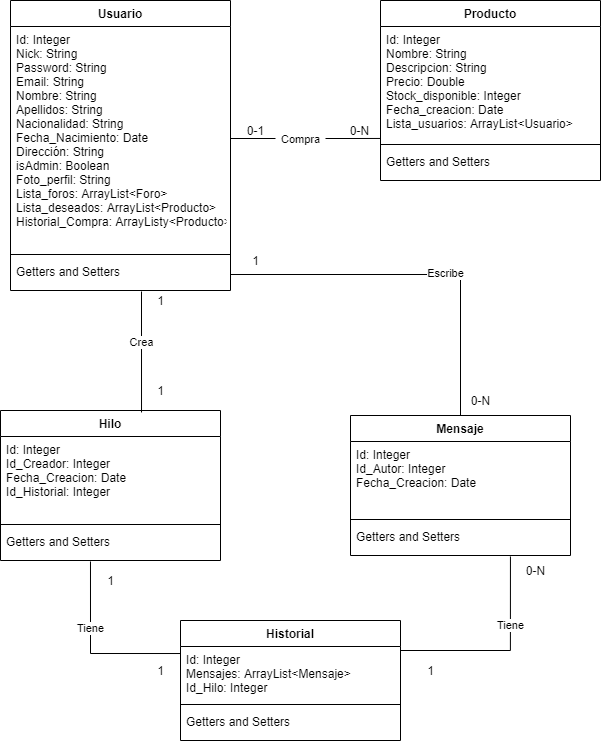

The diagram above was exported from draw.io. Its source (the exported page's mxGraphModel, read from the mxfile embedded in the PNG):
<mxGraphModel dx="1422" dy="737" grid="1" gridSize="10" guides="1" tooltips="1" connect="1" arrows="1" fold="1" page="1" pageScale="1" pageWidth="827" pageHeight="1169" math="0" shadow="0">
  <root>
    <mxCell id="WIyWlLk6GJQsqaUBKTNV-0" />
    <mxCell id="WIyWlLk6GJQsqaUBKTNV-1" parent="WIyWlLk6GJQsqaUBKTNV-0" />
    <mxCell id="17wz2C2qPe1LaStjYBFr-4" value="Usuario" style="swimlane;fontStyle=1;align=center;verticalAlign=top;childLayout=stackLayout;horizontal=1;startSize=26;horizontalStack=0;resizeParent=1;resizeParentMax=0;resizeLast=0;collapsible=1;marginBottom=0;" parent="WIyWlLk6GJQsqaUBKTNV-1" vertex="1">
      <mxGeometry x="124" y="220" width="220" height="290" as="geometry" />
    </mxCell>
    <mxCell id="17wz2C2qPe1LaStjYBFr-5" value="Id: Integer&#10;Nick: String&#10;Password: String&#10;Email: String&#10;Nombre: String&#10;Apellidos: String&#10;Nacionalidad: String&#10;Fecha_Nacimiento: Date&#10;Dirección: String&#10;isAdmin: Boolean&#10;Foto_perfil: String&#10;Lista_foros: ArrayList&lt;Foro&gt;&#10;Lista_deseados: ArrayList&lt;Producto&gt;&#10;Historial_Compra: ArrayListy&lt;Producto&gt;" style="text;strokeColor=none;fillColor=none;align=left;verticalAlign=top;spacingLeft=4;spacingRight=4;overflow=hidden;rotatable=0;points=[[0,0.5],[1,0.5]];portConstraint=eastwest;" parent="17wz2C2qPe1LaStjYBFr-4" vertex="1">
      <mxGeometry y="26" width="220" height="224" as="geometry" />
    </mxCell>
    <mxCell id="17wz2C2qPe1LaStjYBFr-6" value="" style="line;strokeWidth=1;fillColor=none;align=left;verticalAlign=middle;spacingTop=-1;spacingLeft=3;spacingRight=3;rotatable=0;labelPosition=right;points=[];portConstraint=eastwest;" parent="17wz2C2qPe1LaStjYBFr-4" vertex="1">
      <mxGeometry y="250" width="220" height="8" as="geometry" />
    </mxCell>
    <mxCell id="17wz2C2qPe1LaStjYBFr-7" value="Getters and Setters" style="text;strokeColor=none;fillColor=none;align=left;verticalAlign=top;spacingLeft=4;spacingRight=4;overflow=hidden;rotatable=0;points=[[0,0.5],[1,0.5]];portConstraint=eastwest;" parent="17wz2C2qPe1LaStjYBFr-4" vertex="1">
      <mxGeometry y="258" width="220" height="32" as="geometry" />
    </mxCell>
    <mxCell id="17wz2C2qPe1LaStjYBFr-9" value="Hilo" style="swimlane;fontStyle=1;align=center;verticalAlign=top;childLayout=stackLayout;horizontal=1;startSize=26;horizontalStack=0;resizeParent=1;resizeParentMax=0;resizeLast=0;collapsible=1;marginBottom=0;" parent="WIyWlLk6GJQsqaUBKTNV-1" vertex="1">
      <mxGeometry x="114" y="630" width="220" height="150" as="geometry" />
    </mxCell>
    <mxCell id="17wz2C2qPe1LaStjYBFr-10" value="Id: Integer&#10;Id_Creador: Integer&#10;Fecha_Creacion: Date&#10;Id_Historial: Integer&#10;" style="text;strokeColor=none;fillColor=none;align=left;verticalAlign=top;spacingLeft=4;spacingRight=4;overflow=hidden;rotatable=0;points=[[0,0.5],[1,0.5]];portConstraint=eastwest;" parent="17wz2C2qPe1LaStjYBFr-9" vertex="1">
      <mxGeometry y="26" width="220" height="84" as="geometry" />
    </mxCell>
    <mxCell id="17wz2C2qPe1LaStjYBFr-11" value="" style="line;strokeWidth=1;fillColor=none;align=left;verticalAlign=middle;spacingTop=-1;spacingLeft=3;spacingRight=3;rotatable=0;labelPosition=right;points=[];portConstraint=eastwest;" parent="17wz2C2qPe1LaStjYBFr-9" vertex="1">
      <mxGeometry y="110" width="220" height="8" as="geometry" />
    </mxCell>
    <mxCell id="17wz2C2qPe1LaStjYBFr-12" value="Getters and Setters" style="text;strokeColor=none;fillColor=none;align=left;verticalAlign=top;spacingLeft=4;spacingRight=4;overflow=hidden;rotatable=0;points=[[0,0.5],[1,0.5]];portConstraint=eastwest;" parent="17wz2C2qPe1LaStjYBFr-9" vertex="1">
      <mxGeometry y="118" width="220" height="32" as="geometry" />
    </mxCell>
    <mxCell id="y7yOTBizaM0FHnjN_BJL-0" value="Producto" style="swimlane;fontStyle=1;align=center;verticalAlign=top;childLayout=stackLayout;horizontal=1;startSize=26;horizontalStack=0;resizeParent=1;resizeParentMax=0;resizeLast=0;collapsible=1;marginBottom=0;" parent="WIyWlLk6GJQsqaUBKTNV-1" vertex="1">
      <mxGeometry x="494" y="220" width="220" height="180" as="geometry" />
    </mxCell>
    <mxCell id="y7yOTBizaM0FHnjN_BJL-1" value="Id: Integer&#10;Nombre: String&#10;Descripcion: String&#10;Precio: Double&#10;Stock_disponible: Integer&#10;Fecha_creacion: Date&#10;Lista_usuarios: ArrayList&lt;Usuario&gt;" style="text;strokeColor=none;fillColor=none;align=left;verticalAlign=top;spacingLeft=4;spacingRight=4;overflow=hidden;rotatable=0;points=[[0,0.5],[1,0.5]];portConstraint=eastwest;" parent="y7yOTBizaM0FHnjN_BJL-0" vertex="1">
      <mxGeometry y="26" width="220" height="114" as="geometry" />
    </mxCell>
    <mxCell id="y7yOTBizaM0FHnjN_BJL-2" value="" style="line;strokeWidth=1;fillColor=none;align=left;verticalAlign=middle;spacingTop=-1;spacingLeft=3;spacingRight=3;rotatable=0;labelPosition=right;points=[];portConstraint=eastwest;" parent="y7yOTBizaM0FHnjN_BJL-0" vertex="1">
      <mxGeometry y="140" width="220" height="8" as="geometry" />
    </mxCell>
    <mxCell id="y7yOTBizaM0FHnjN_BJL-3" value="Getters and Setters" style="text;strokeColor=none;fillColor=none;align=left;verticalAlign=top;spacingLeft=4;spacingRight=4;overflow=hidden;rotatable=0;points=[[0,0.5],[1,0.5]];portConstraint=eastwest;" parent="y7yOTBizaM0FHnjN_BJL-0" vertex="1">
      <mxGeometry y="148" width="220" height="32" as="geometry" />
    </mxCell>
    <mxCell id="17wz2C2qPe1LaStjYBFr-14" value="Historial" style="swimlane;fontStyle=1;align=center;verticalAlign=top;childLayout=stackLayout;horizontal=1;startSize=26;horizontalStack=0;resizeParent=1;resizeParentMax=0;resizeLast=0;collapsible=1;marginBottom=0;" parent="WIyWlLk6GJQsqaUBKTNV-1" vertex="1">
      <mxGeometry x="294" y="840" width="220" height="120" as="geometry" />
    </mxCell>
    <mxCell id="17wz2C2qPe1LaStjYBFr-15" value="Id: Integer&#10;Mensajes: ArrayList&lt;Mensaje&gt;&#10;Id_Hilo: Integer&#10;" style="text;strokeColor=none;fillColor=none;align=left;verticalAlign=top;spacingLeft=4;spacingRight=4;overflow=hidden;rotatable=0;points=[[0,0.5],[1,0.5]];portConstraint=eastwest;" parent="17wz2C2qPe1LaStjYBFr-14" vertex="1">
      <mxGeometry y="26" width="220" height="54" as="geometry" />
    </mxCell>
    <mxCell id="17wz2C2qPe1LaStjYBFr-16" value="" style="line;strokeWidth=1;fillColor=none;align=left;verticalAlign=middle;spacingTop=-1;spacingLeft=3;spacingRight=3;rotatable=0;labelPosition=right;points=[];portConstraint=eastwest;" parent="17wz2C2qPe1LaStjYBFr-14" vertex="1">
      <mxGeometry y="80" width="220" height="8" as="geometry" />
    </mxCell>
    <mxCell id="17wz2C2qPe1LaStjYBFr-17" value="Getters and Setters" style="text;strokeColor=none;fillColor=none;align=left;verticalAlign=top;spacingLeft=4;spacingRight=4;overflow=hidden;rotatable=0;points=[[0,0.5],[1,0.5]];portConstraint=eastwest;" parent="17wz2C2qPe1LaStjYBFr-14" vertex="1">
      <mxGeometry y="88" width="220" height="32" as="geometry" />
    </mxCell>
    <mxCell id="17wz2C2qPe1LaStjYBFr-18" value="Mensaje" style="swimlane;fontStyle=1;align=center;verticalAlign=top;childLayout=stackLayout;horizontal=1;startSize=26;horizontalStack=0;resizeParent=1;resizeParentMax=0;resizeLast=0;collapsible=1;marginBottom=0;" parent="WIyWlLk6GJQsqaUBKTNV-1" vertex="1">
      <mxGeometry x="464" y="635" width="220" height="140" as="geometry" />
    </mxCell>
    <mxCell id="17wz2C2qPe1LaStjYBFr-19" value="Id: Integer&#10;Id_Autor: Integer&#10;Fecha_Creacion: Date&#10;" style="text;strokeColor=none;fillColor=none;align=left;verticalAlign=top;spacingLeft=4;spacingRight=4;overflow=hidden;rotatable=0;points=[[0,0.5],[1,0.5]];portConstraint=eastwest;" parent="17wz2C2qPe1LaStjYBFr-18" vertex="1">
      <mxGeometry y="26" width="220" height="74" as="geometry" />
    </mxCell>
    <mxCell id="17wz2C2qPe1LaStjYBFr-20" value="" style="line;strokeWidth=1;fillColor=none;align=left;verticalAlign=middle;spacingTop=-1;spacingLeft=3;spacingRight=3;rotatable=0;labelPosition=right;points=[];portConstraint=eastwest;" parent="17wz2C2qPe1LaStjYBFr-18" vertex="1">
      <mxGeometry y="100" width="220" height="8" as="geometry" />
    </mxCell>
    <mxCell id="17wz2C2qPe1LaStjYBFr-21" value="Getters and Setters" style="text;strokeColor=none;fillColor=none;align=left;verticalAlign=top;spacingLeft=4;spacingRight=4;overflow=hidden;rotatable=0;points=[[0,0.5],[1,0.5]];portConstraint=eastwest;" parent="17wz2C2qPe1LaStjYBFr-18" vertex="1">
      <mxGeometry y="108" width="220" height="32" as="geometry" />
    </mxCell>
    <mxCell id="17wz2C2qPe1LaStjYBFr-22" style="edgeStyle=orthogonalEdgeStyle;rounded=0;orthogonalLoop=1;jettySize=auto;html=1;exitX=0.409;exitY=1.031;exitDx=0;exitDy=0;entryX=0;entryY=0.13;entryDx=0;entryDy=0;entryPerimeter=0;exitPerimeter=0;endArrow=none;endFill=0;" parent="WIyWlLk6GJQsqaUBKTNV-1" source="17wz2C2qPe1LaStjYBFr-12" target="17wz2C2qPe1LaStjYBFr-15" edge="1">
      <mxGeometry relative="1" as="geometry" />
    </mxCell>
    <mxCell id="17wz2C2qPe1LaStjYBFr-23" value="Tiene" style="edgeLabel;html=1;align=center;verticalAlign=middle;resizable=0;points=[];" parent="17wz2C2qPe1LaStjYBFr-22" vertex="1" connectable="0">
      <mxGeometry x="-0.2637" relative="1" as="geometry">
        <mxPoint as="offset" />
      </mxGeometry>
    </mxCell>
    <mxCell id="17wz2C2qPe1LaStjYBFr-24" value="1" style="text;html=1;align=center;verticalAlign=middle;resizable=0;points=[];autosize=1;strokeColor=none;" parent="WIyWlLk6GJQsqaUBKTNV-1" vertex="1">
      <mxGeometry x="214" y="790" width="20" height="20" as="geometry" />
    </mxCell>
    <mxCell id="17wz2C2qPe1LaStjYBFr-25" value="1" style="text;html=1;align=center;verticalAlign=middle;resizable=0;points=[];autosize=1;strokeColor=none;" parent="WIyWlLk6GJQsqaUBKTNV-1" vertex="1">
      <mxGeometry x="264" y="880" width="20" height="20" as="geometry" />
    </mxCell>
    <mxCell id="17wz2C2qPe1LaStjYBFr-26" style="edgeStyle=orthogonalEdgeStyle;rounded=0;orthogonalLoop=1;jettySize=auto;html=1;exitX=1;exitY=0.5;exitDx=0;exitDy=0;entryX=0.727;entryY=1.031;entryDx=0;entryDy=0;entryPerimeter=0;endArrow=none;endFill=0;" parent="WIyWlLk6GJQsqaUBKTNV-1" source="17wz2C2qPe1LaStjYBFr-15" target="17wz2C2qPe1LaStjYBFr-21" edge="1">
      <mxGeometry relative="1" as="geometry">
        <Array as="points">
          <mxPoint x="514" y="870" />
          <mxPoint x="624" y="870" />
        </Array>
      </mxGeometry>
    </mxCell>
    <mxCell id="17wz2C2qPe1LaStjYBFr-27" value="Tiene" style="edgeLabel;html=1;align=center;verticalAlign=middle;resizable=0;points=[];" parent="17wz2C2qPe1LaStjYBFr-26" vertex="1" connectable="0">
      <mxGeometry x="0.3918" relative="1" as="geometry">
        <mxPoint as="offset" />
      </mxGeometry>
    </mxCell>
    <mxCell id="y7yOTBizaM0FHnjN_BJL-6" style="edgeStyle=orthogonalEdgeStyle;rounded=0;orthogonalLoop=1;jettySize=auto;html=1;entryX=0;entryY=0.982;entryDx=0;entryDy=0;entryPerimeter=0;endArrow=none;endFill=0;startArrow=none;" parent="WIyWlLk6GJQsqaUBKTNV-1" source="y7yOTBizaM0FHnjN_BJL-7" target="y7yOTBizaM0FHnjN_BJL-1" edge="1">
      <mxGeometry relative="1" as="geometry" />
    </mxCell>
    <mxCell id="17wz2C2qPe1LaStjYBFr-28" value="0-N" style="text;html=1;align=center;verticalAlign=middle;resizable=0;points=[];autosize=1;strokeColor=none;" parent="WIyWlLk6GJQsqaUBKTNV-1" vertex="1">
      <mxGeometry x="634" y="780" width="30" height="20" as="geometry" />
    </mxCell>
    <mxCell id="17wz2C2qPe1LaStjYBFr-29" value="1" style="text;html=1;align=center;verticalAlign=middle;resizable=0;points=[];autosize=1;strokeColor=none;" parent="WIyWlLk6GJQsqaUBKTNV-1" vertex="1">
      <mxGeometry x="534" y="880" width="20" height="20" as="geometry" />
    </mxCell>
    <mxCell id="17wz2C2qPe1LaStjYBFr-30" style="edgeStyle=orthogonalEdgeStyle;rounded=0;orthogonalLoop=1;jettySize=auto;html=1;entryX=0.641;entryY=0.013;entryDx=0;entryDy=0;entryPerimeter=0;endArrow=none;endFill=0;" parent="WIyWlLk6GJQsqaUBKTNV-1" target="17wz2C2qPe1LaStjYBFr-9" edge="1">
      <mxGeometry relative="1" as="geometry">
        <mxPoint x="255" y="511" as="sourcePoint" />
      </mxGeometry>
    </mxCell>
    <mxCell id="17wz2C2qPe1LaStjYBFr-31" value="Crea" style="edgeLabel;html=1;align=center;verticalAlign=middle;resizable=0;points=[];" parent="17wz2C2qPe1LaStjYBFr-30" vertex="1" connectable="0">
      <mxGeometry x="-0.1732" y="-1" relative="1" as="geometry">
        <mxPoint as="offset" />
      </mxGeometry>
    </mxCell>
    <mxCell id="y7yOTBizaM0FHnjN_BJL-7" value="&lt;font style=&quot;font-size: 11px&quot;&gt;Compra&lt;/font&gt;" style="text;html=1;align=center;verticalAlign=middle;resizable=0;points=[];autosize=1;strokeColor=none;" parent="WIyWlLk6GJQsqaUBKTNV-1" vertex="1">
      <mxGeometry x="389" y="348" width="50" height="20" as="geometry" />
    </mxCell>
    <mxCell id="y7yOTBizaM0FHnjN_BJL-8" value="" style="edgeStyle=orthogonalEdgeStyle;rounded=0;orthogonalLoop=1;jettySize=auto;html=1;endArrow=none;endFill=0;" parent="WIyWlLk6GJQsqaUBKTNV-1" source="17wz2C2qPe1LaStjYBFr-5" target="y7yOTBizaM0FHnjN_BJL-7" edge="1">
      <mxGeometry relative="1" as="geometry">
        <mxPoint x="344" y="358" as="sourcePoint" />
        <mxPoint x="464" y="357.948" as="targetPoint" />
      </mxGeometry>
    </mxCell>
    <mxCell id="y7yOTBizaM0FHnjN_BJL-9" value="0-1" style="text;html=1;align=center;verticalAlign=middle;resizable=0;points=[];autosize=1;strokeColor=none;" parent="WIyWlLk6GJQsqaUBKTNV-1" vertex="1">
      <mxGeometry x="354" y="340" width="30" height="20" as="geometry" />
    </mxCell>
    <mxCell id="17wz2C2qPe1LaStjYBFr-32" value="1" style="text;html=1;align=center;verticalAlign=middle;resizable=0;points=[];autosize=1;strokeColor=none;" parent="WIyWlLk6GJQsqaUBKTNV-1" vertex="1">
      <mxGeometry x="264" y="510" width="20" height="20" as="geometry" />
    </mxCell>
    <mxCell id="17wz2C2qPe1LaStjYBFr-33" value="1" style="text;html=1;align=center;verticalAlign=middle;resizable=0;points=[];autosize=1;strokeColor=none;" parent="WIyWlLk6GJQsqaUBKTNV-1" vertex="1">
      <mxGeometry x="264" y="600" width="20" height="20" as="geometry" />
    </mxCell>
    <mxCell id="y7yOTBizaM0FHnjN_BJL-10" value="0-N" style="text;html=1;align=center;verticalAlign=middle;resizable=0;points=[];autosize=1;strokeColor=none;" parent="WIyWlLk6GJQsqaUBKTNV-1" vertex="1">
      <mxGeometry x="458" y="340" width="30" height="20" as="geometry" />
    </mxCell>
    <mxCell id="17wz2C2qPe1LaStjYBFr-34" style="edgeStyle=orthogonalEdgeStyle;rounded=0;orthogonalLoop=1;jettySize=auto;html=1;exitX=1;exitY=0.5;exitDx=0;exitDy=0;endArrow=none;endFill=0;" parent="WIyWlLk6GJQsqaUBKTNV-1" source="17wz2C2qPe1LaStjYBFr-7" target="17wz2C2qPe1LaStjYBFr-18" edge="1">
      <mxGeometry relative="1" as="geometry" />
    </mxCell>
    <mxCell id="17wz2C2qPe1LaStjYBFr-35" value="Escribe" style="edgeLabel;html=1;align=center;verticalAlign=middle;resizable=0;points=[];" parent="17wz2C2qPe1LaStjYBFr-34" vertex="1" connectable="0">
      <mxGeometry x="0.1536" y="2" relative="1" as="geometry">
        <mxPoint as="offset" />
      </mxGeometry>
    </mxCell>
    <mxCell id="17wz2C2qPe1LaStjYBFr-36" value="0-N" style="text;html=1;align=center;verticalAlign=middle;resizable=0;points=[];autosize=1;strokeColor=none;" parent="WIyWlLk6GJQsqaUBKTNV-1" vertex="1">
      <mxGeometry x="579" y="610" width="30" height="20" as="geometry" />
    </mxCell>
    <mxCell id="17wz2C2qPe1LaStjYBFr-37" value="1" style="text;html=1;align=center;verticalAlign=middle;resizable=0;points=[];autosize=1;strokeColor=none;" parent="WIyWlLk6GJQsqaUBKTNV-1" vertex="1">
      <mxGeometry x="359" y="470" width="20" height="20" as="geometry" />
    </mxCell>
  </root>
</mxGraphModel>